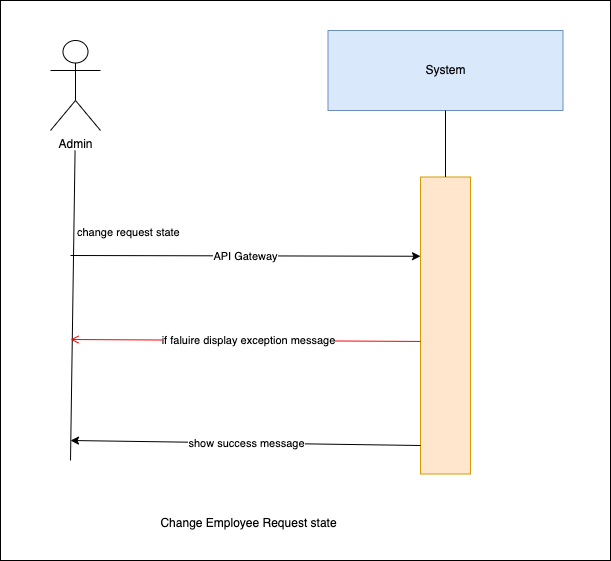

The diagram above was exported from draw.io. Its source (the exported page's mxGraphModel, read from the mxfile embedded in the PNG):
<mxGraphModel dx="1030" dy="500" grid="1" gridSize="10" guides="1" tooltips="1" connect="1" arrows="1" fold="1" page="1" pageScale="1" pageWidth="850" pageHeight="1100" background="#ffffff" math="0" shadow="0">
  <root>
    <mxCell id="0" />
    <mxCell id="1" parent="0" />
    <mxCell id="9" value="" style="whiteSpace=wrap;html=1;" vertex="1" parent="1">
      <mxGeometry x="160" y="260" width="610" height="560" as="geometry" />
    </mxCell>
    <mxCell id="0XNInrx-Nnn9Z4QuyvJh-1" value="System" style="rounded=0;whiteSpace=wrap;html=1;fillColor=#dae8fc;strokeColor=#6c8ebf;" parent="1" vertex="1">
      <mxGeometry x="487.5" y="290" width="235" height="80" as="geometry" />
    </mxCell>
    <mxCell id="0XNInrx-Nnn9Z4QuyvJh-2" value="" style="rounded=0;whiteSpace=wrap;html=1;fillColor=#ffe6cc;strokeColor=#d79b00;" parent="1" vertex="1">
      <mxGeometry x="580" y="436.5" width="50" height="297" as="geometry" />
    </mxCell>
    <mxCell id="0XNInrx-Nnn9Z4QuyvJh-3" value="" style="endArrow=none;html=1;rounded=0;entryX=0.5;entryY=1;entryDx=0;entryDy=0;exitX=0.5;exitY=0;exitDx=0;exitDy=0;" parent="1" source="0XNInrx-Nnn9Z4QuyvJh-2" target="0XNInrx-Nnn9Z4QuyvJh-1" edge="1">
      <mxGeometry width="50" height="50" relative="1" as="geometry">
        <mxPoint x="439" y="780" as="sourcePoint" />
        <mxPoint x="489" y="730" as="targetPoint" />
      </mxGeometry>
    </mxCell>
    <mxCell id="0XNInrx-Nnn9Z4QuyvJh-4" value="" style="endArrow=classic;html=1;rounded=0;entryX=0;entryY=0.25;entryDx=0;entryDy=0;" parent="1" edge="1">
      <mxGeometry relative="1" as="geometry">
        <mxPoint x="230" y="515" as="sourcePoint" />
        <mxPoint x="580" y="515.75" as="targetPoint" />
        <Array as="points" />
      </mxGeometry>
    </mxCell>
    <mxCell id="0XNInrx-Nnn9Z4QuyvJh-5" value="API Gateway" style="edgeLabel;resizable=0;html=1;;align=center;verticalAlign=middle;" parent="0XNInrx-Nnn9Z4QuyvJh-4" connectable="0" vertex="1">
      <mxGeometry relative="1" as="geometry" />
    </mxCell>
    <mxCell id="0XNInrx-Nnn9Z4QuyvJh-6" value="" style="endArrow=none;html=1;rounded=0;entryX=0.462;entryY=1;entryDx=0;entryDy=0;entryPerimeter=0;" parent="1" edge="1">
      <mxGeometry width="50" height="50" relative="1" as="geometry">
        <mxPoint x="230" y="720" as="sourcePoint" />
        <mxPoint x="234.57000000000016" y="410" as="targetPoint" />
      </mxGeometry>
    </mxCell>
    <mxCell id="0XNInrx-Nnn9Z4QuyvJh-7" value="Admin" style="shape=umlActor;verticalLabelPosition=bottom;verticalAlign=top;html=1;outlineConnect=0;" parent="1" vertex="1">
      <mxGeometry x="210" y="300" width="50" height="90" as="geometry" />
    </mxCell>
    <mxCell id="0XNInrx-Nnn9Z4QuyvJh-8" value="Change Employee Request state" style="text;html=1;align=center;verticalAlign=middle;resizable=0;points=[];autosize=1;strokeColor=none;fillColor=none;" parent="1" vertex="1">
      <mxGeometry x="307.5" y="768" width="200" height="30" as="geometry" />
    </mxCell>
    <mxCell id="0XNInrx-Nnn9Z4QuyvJh-9" value="" style="endArrow=classic;html=1;rounded=0;" parent="1" edge="1">
      <mxGeometry relative="1" as="geometry">
        <mxPoint x="580" y="705" as="sourcePoint" />
        <mxPoint x="230" y="700" as="targetPoint" />
        <Array as="points" />
      </mxGeometry>
    </mxCell>
    <mxCell id="0XNInrx-Nnn9Z4QuyvJh-10" value="show success message" style="edgeLabel;resizable=0;html=1;;align=center;verticalAlign=middle;" parent="0XNInrx-Nnn9Z4QuyvJh-9" connectable="0" vertex="1">
      <mxGeometry relative="1" as="geometry" />
    </mxCell>
    <mxCell id="4" value="change request state&amp;nbsp;" style="edgeLabel;resizable=0;html=1;;align=left;verticalAlign=bottom;" parent="1" connectable="0" vertex="1">
      <mxGeometry x="235" y="500" as="geometry" />
    </mxCell>
    <mxCell id="7" value="" style="endArrow=open;strokeColor=#FF0000;endFill=1;rounded=0;exitX=0;exitY=0.382;exitDx=0;exitDy=0;exitPerimeter=0;" parent="1" edge="1">
      <mxGeometry relative="1" as="geometry">
        <mxPoint x="580" y="600.954" as="sourcePoint" />
        <mxPoint x="230" y="599" as="targetPoint" />
        <Array as="points" />
      </mxGeometry>
    </mxCell>
    <mxCell id="8" value="if faluire display&amp;nbsp;exception message" style="edgeLabel;html=1;align=center;verticalAlign=middle;resizable=0;points=[];" parent="7" vertex="1" connectable="0">
      <mxGeometry x="-0.0067" relative="1" as="geometry">
        <mxPoint x="1" as="offset" />
      </mxGeometry>
    </mxCell>
  </root>
</mxGraphModel>